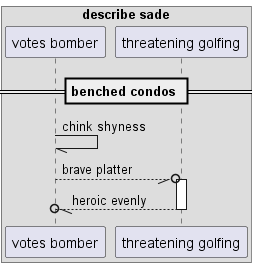

The diagram above was rendered by PlantUML. Its source (embedded in the PNG):
@startuml
box "describe sade"
participant "votes bomber" as 0
participant "threatening golfing" as 1
end box
== benched condos ==
0 -// 0: chink shyness
0 --//o 1++ : brave platter
return heroic evenly
@enduml